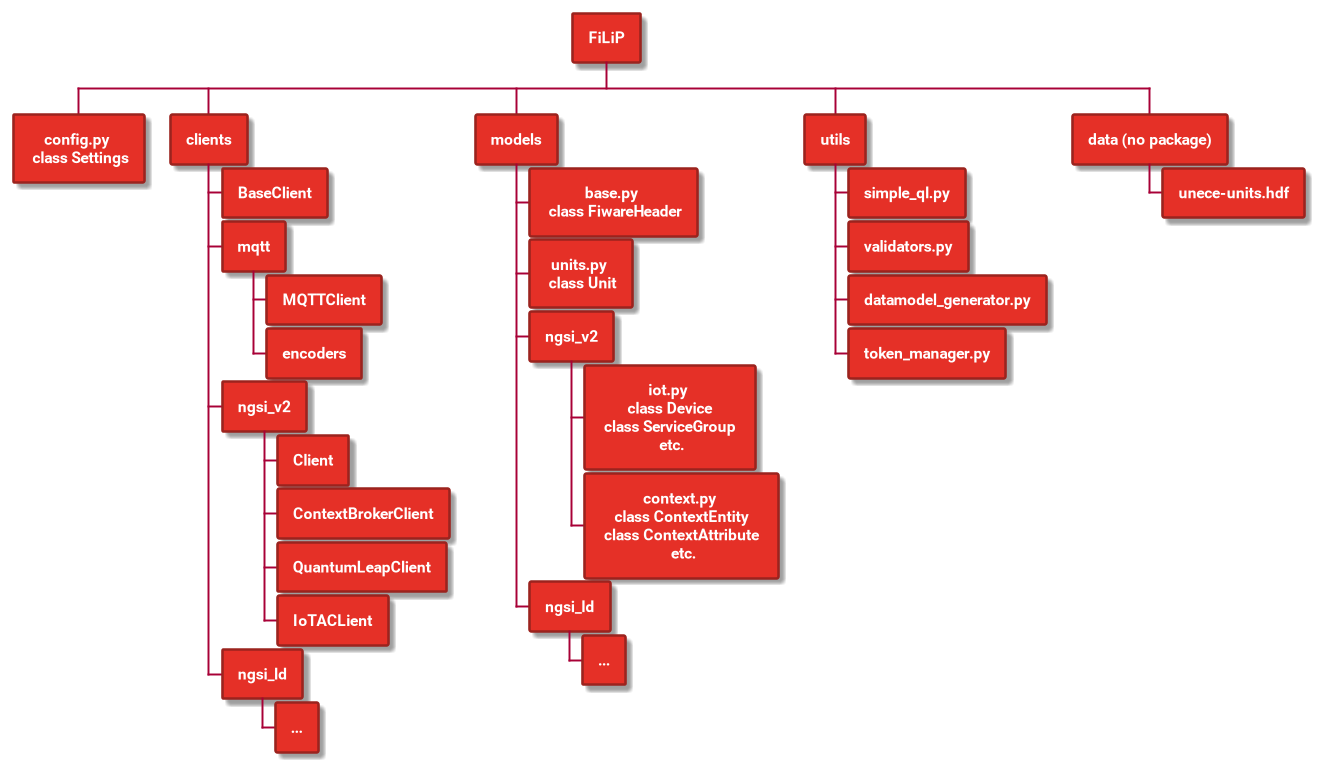

The diagram above was rendered by PlantUML. Its source (embedded in the PNG):
@startwbs
!theme materia
skinparam BackgroundColor white
<style>
node {
    Padding 2
    Margin 3
    HorizontalAlignment center
    LineColor #9B231E
    LineThickness 2.0
    BackgroundColor #E53027
    FontColor white
    FontName Roboto
    FontStyle bold
    RoundCorner 3
    MaximumWidth 150
}
</style>

* FiLiP
** config.py \n class Settings
** clients
*** BaseClient
*** mqtt
**** MQTTClient
**** encoders
*** ngsi_v2
**** Client
**** ContextBrokerClient
**** QuantumLeapClient
**** IoTACLient
*** ngsi_ld
**** ...

** models
*** base.py \n class FiwareHeader
*** units.py \n class Unit
*** ngsi_v2
**** iot.py \n class Device \n class ServiceGroup \n etc.
**** context.py \n class ContextEntity \n class ContextAttribute \n etc.
*** ngsi_ld
**** ...
** utils
*** simple_ql.py
*** validators.py
*** datamodel_generator.py
*** token_manager.py
** data (no package)
*** unece-units.hdf

@endwbs